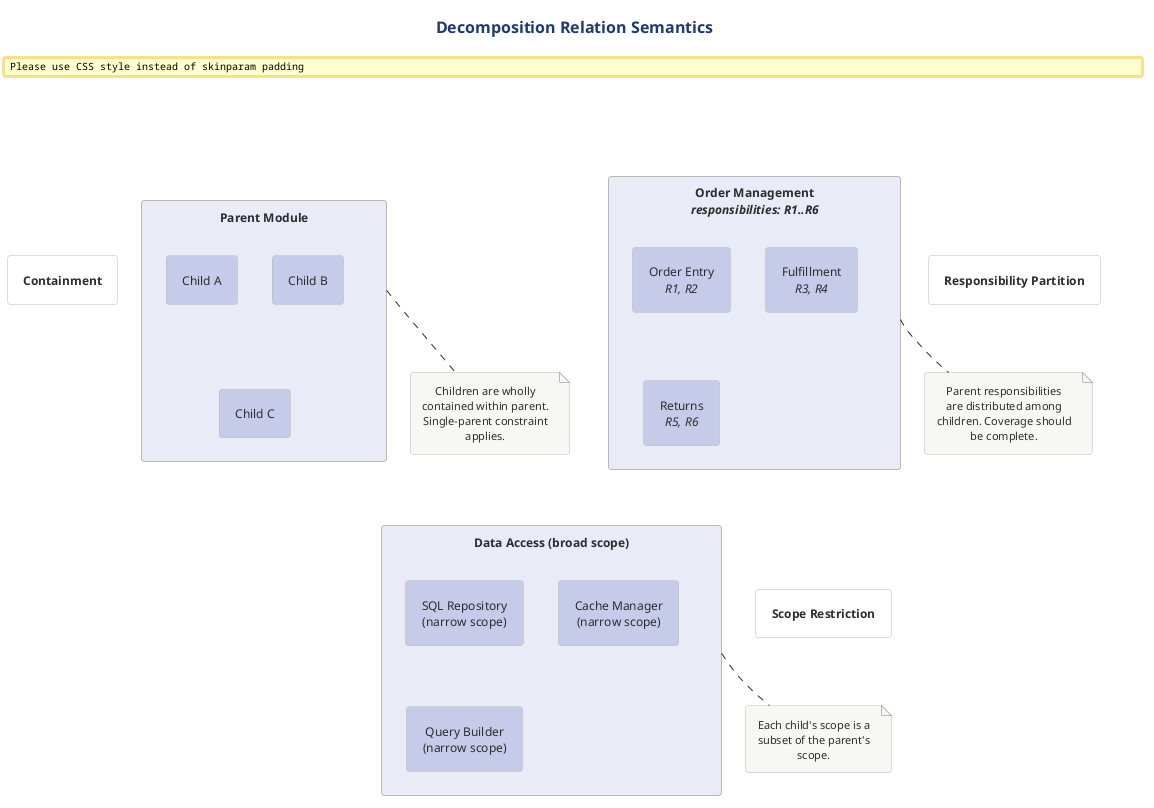

The diagram above was rendered by PlantUML. Its source (embedded in the PNG):
@startuml 03-decomposition-relation
!include ../../../../../../tooling/styles/plantuml/structural/component-diagram-style.iuml

skinparam padding 6

title Decomposition Relation Semantics

together {

  rectangle "**Containment**" as cont_title #FFFFFF

  rectangle "Parent Module" as p1 #E8EAF6 {
    rectangle "Child A" as c1a #C5CAE9
    rectangle "Child B" as c1b #C5CAE9
    rectangle "Child C" as c1c #C5CAE9
  }

  note bottom of p1
    Children are wholly
    contained within parent.
    Single-parent constraint
    applies.
  end note

}

together {

  rectangle "**Responsibility Partition**" as resp_title #FFFFFF

  rectangle "Order Management\n//responsibilities: R1..R6//" as p2 #E8EAF6 {
    rectangle "Order Entry\n//R1, R2//" as c2a #C5CAE9
    rectangle "Fulfillment\n//R3, R4//" as c2b #C5CAE9
    rectangle "Returns\n//R5, R6//" as c2c #C5CAE9
  }

  note bottom of p2
    Parent responsibilities
    are distributed among
    children. Coverage should
    be complete.
  end note

}

together {

  rectangle "**Scope Restriction**" as scope_title #FFFFFF

  rectangle "Data Access (broad scope)" as p3 #E8EAF6 {
    rectangle "SQL Repository\n(narrow scope)" as c3a #C5CAE9
    rectangle "Cache Manager\n(narrow scope)" as c3b #C5CAE9
    rectangle "Query Builder\n(narrow scope)" as c3c #C5CAE9
  }

  note bottom of p3
    Each child's scope is a
    subset of the parent's
    scope.
  end note

}

cont_title -[hidden]right-> resp_title
resp_title -[hidden]right-> scope_title

@enduml